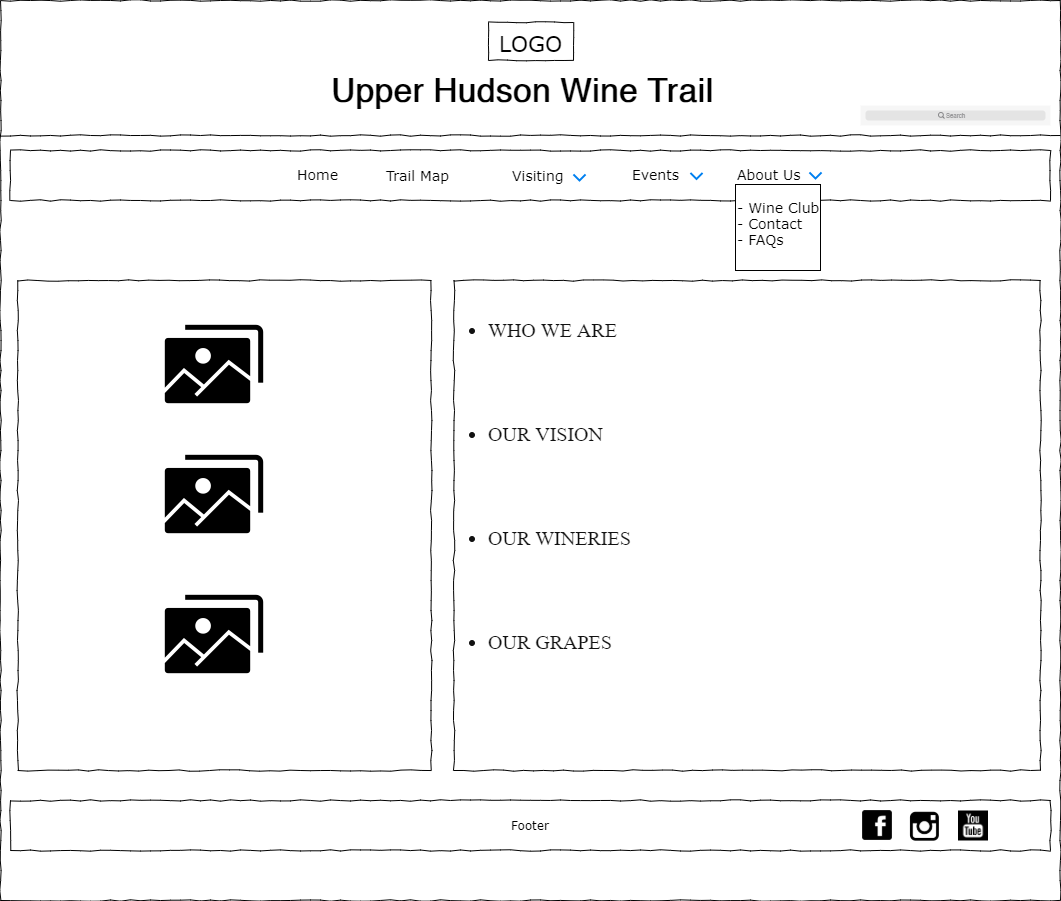

The diagram above was exported from draw.io. Its source (the exported page's mxGraphModel, read from the mxfile embedded in the PNG):
<mxGraphModel dx="1422" dy="674" grid="1" gridSize="10" guides="1" tooltips="1" connect="1" arrows="1" fold="1" page="1" pageScale="1" pageWidth="1100" pageHeight="850" background="#ffffff" math="0" shadow="0">
  <root>
    <mxCell id="0" />
    <mxCell id="1" parent="0" />
    <mxCell id="677b7b8949515195-1" value="" style="whiteSpace=wrap;html=1;rounded=0;shadow=0;labelBackgroundColor=none;strokeColor=#000000;strokeWidth=1;fillColor=none;fontFamily=Verdana;fontSize=12;fontColor=#000000;align=center;comic=1;" parent="1" vertex="1">
      <mxGeometry x="20" y="10" width="1060" height="900" as="geometry" />
    </mxCell>
    <mxCell id="677b7b8949515195-2" value="&lt;font style=&quot;font-size: 22px&quot;&gt;LOGO&lt;/font&gt;" style="whiteSpace=wrap;html=1;rounded=0;shadow=0;labelBackgroundColor=none;strokeWidth=1;fontFamily=Verdana;fontSize=28;align=center;comic=1;" parent="1" vertex="1">
      <mxGeometry x="508" y="32" width="85" height="38" as="geometry" />
    </mxCell>
    <mxCell id="677b7b8949515195-9" value="" style="line;strokeWidth=1;html=1;rounded=0;shadow=0;labelBackgroundColor=none;fillColor=none;fontFamily=Verdana;fontSize=14;fontColor=#000000;align=center;comic=1;" parent="1" vertex="1">
      <mxGeometry x="20" y="140" width="1060" height="10" as="geometry" />
    </mxCell>
    <mxCell id="677b7b8949515195-10" value="" style="whiteSpace=wrap;html=1;rounded=0;shadow=0;labelBackgroundColor=none;strokeWidth=1;fillColor=none;fontFamily=Verdana;fontSize=12;align=center;comic=1;" parent="1" vertex="1">
      <mxGeometry x="30" y="160" width="1040" height="50" as="geometry" />
    </mxCell>
    <mxCell id="677b7b8949515195-11" value="Home" style="text;html=1;points=[];align=left;verticalAlign=top;spacingTop=-4;fontSize=14;fontFamily=Verdana" parent="1" vertex="1">
      <mxGeometry x="315" y="174" width="60" height="20" as="geometry" />
    </mxCell>
    <mxCell id="677b7b8949515195-12" value="Trail Map" style="text;html=1;points=[];align=left;verticalAlign=top;spacingTop=-4;fontSize=14;fontFamily=Verdana" parent="1" vertex="1">
      <mxGeometry x="404" y="174.5" width="60" height="19" as="geometry" />
    </mxCell>
    <mxCell id="x5q5EDNmhLwT_21sWx4b-1" value="" style="shape=image;html=1;verticalAlign=top;verticalLabelPosition=bottom;labelBackgroundColor=#ffffff;imageAspect=0;aspect=fixed;image=https://cdn3.iconfinder.com/data/icons/wpzoom-developer-icon-set/500/01-128.png" parent="1" vertex="1">
      <mxGeometry x="880" y="818" width="34" height="34" as="geometry" />
    </mxCell>
    <mxCell id="x5q5EDNmhLwT_21sWx4b-2" value="" style="shape=image;html=1;verticalAlign=top;verticalLabelPosition=bottom;labelBackgroundColor=#ffffff;imageAspect=0;aspect=fixed;image=https://cdn3.iconfinder.com/data/icons/picons-social/57/38-instagram-128.png" parent="1" vertex="1">
      <mxGeometry x="928" y="819" width="33" height="33" as="geometry" />
    </mxCell>
    <mxCell id="x5q5EDNmhLwT_21sWx4b-3" value="Events" style="text;html=1;points=[];align=left;verticalAlign=top;spacingTop=-4;fontSize=14;fontFamily=Verdana" parent="1" vertex="1">
      <mxGeometry x="650" y="174" width="60" height="20" as="geometry" />
    </mxCell>
    <mxCell id="x5q5EDNmhLwT_21sWx4b-4" value="About Us" style="text;html=1;points=[];align=left;verticalAlign=top;spacingTop=-4;fontSize=14;fontFamily=Verdana" parent="1" vertex="1">
      <mxGeometry x="755" y="174" width="60" height="20" as="geometry" />
    </mxCell>
    <mxCell id="x5q5EDNmhLwT_21sWx4b-7" value="" style="whiteSpace=wrap;html=1;rounded=0;shadow=0;labelBackgroundColor=none;strokeWidth=1;fillColor=none;fontFamily=Verdana;fontSize=12;align=center;comic=1;" parent="1" vertex="1">
      <mxGeometry x="37.25" y="290" width="413.5" height="490" as="geometry" />
    </mxCell>
    <mxCell id="x5q5EDNmhLwT_21sWx4b-41" value="Footer" style="whiteSpace=wrap;html=1;rounded=0;shadow=0;labelBackgroundColor=none;strokeWidth=1;fillColor=none;fontFamily=Verdana;fontSize=12;align=center;comic=1;" parent="1" vertex="1">
      <mxGeometry x="30" y="810" width="1040" height="50" as="geometry" />
    </mxCell>
    <mxCell id="Dj7FDUDoyI19KXcojeiz-5" value="" style="html=1;verticalLabelPosition=bottom;labelBackgroundColor=#ffffff;verticalAlign=top;shadow=0;dashed=0;strokeWidth=2;shape=mxgraph.ios7.misc.down;strokeColor=#0080f0;" parent="1" vertex="1">
      <mxGeometry x="829" y="182" width="12" height="6" as="geometry" />
    </mxCell>
    <mxCell id="C7T5lcY4Xh3fgn_umm_E-2" value="" style="html=1;verticalLabelPosition=bottom;labelBackgroundColor=#ffffff;verticalAlign=top;shadow=0;dashed=0;strokeWidth=2;shape=mxgraph.ios7.misc.down;strokeColor=#0080f0;" vertex="1" parent="1">
      <mxGeometry x="710" y="182.5" width="12" height="6" as="geometry" />
    </mxCell>
    <mxCell id="C7T5lcY4Xh3fgn_umm_E-3" value="Visiting" style="text;html=1;points=[];align=left;verticalAlign=top;spacingTop=-4;fontSize=14;fontFamily=Verdana" vertex="1" parent="1">
      <mxGeometry x="530" y="174.5" width="60" height="19" as="geometry" />
    </mxCell>
    <mxCell id="C7T5lcY4Xh3fgn_umm_E-4" value="" style="html=1;verticalLabelPosition=bottom;labelBackgroundColor=#ffffff;verticalAlign=top;shadow=0;dashed=0;strokeWidth=2;shape=mxgraph.ios7.misc.down;strokeColor=#0080f0;" vertex="1" parent="1">
      <mxGeometry x="593" y="184" width="12" height="6" as="geometry" />
    </mxCell>
    <mxCell id="C7T5lcY4Xh3fgn_umm_E-77" value="" style="shape=image;html=1;verticalAlign=top;verticalLabelPosition=bottom;labelBackgroundColor=#ffffff;imageAspect=0;aspect=fixed;image=https://cdn1.iconfinder.com/data/icons/social-black-buttons/512/youtube_v2-128.png" vertex="1" parent="1">
      <mxGeometry x="978" y="820.5" width="30" height="30" as="geometry" />
    </mxCell>
    <mxCell id="C7T5lcY4Xh3fgn_umm_E-88" value="" style="shape=rect;fillColor=#F6F6F6;strokeColor=none;" vertex="1" parent="1">
      <mxGeometry x="880" y="115" width="190" height="20" as="geometry" />
    </mxCell>
    <mxCell id="C7T5lcY4Xh3fgn_umm_E-89" value="" style="html=1;strokeWidth=1;shadow=0;dashed=0;shape=mxgraph.ios7ui.marginRect;rx=3;ry=3;rectMargin=5;fillColor=#E4E4E4;strokeColor=none;" vertex="1" parent="C7T5lcY4Xh3fgn_umm_E-88">
      <mxGeometry width="190" height="20" as="geometry" />
    </mxCell>
    <mxCell id="C7T5lcY4Xh3fgn_umm_E-90" value="Search" style="shape=mxgraph.ios7.icons.looking_glass;strokeColor=#878789;fillColor=none;fontColor=#878789;labelPosition=right;verticalLabelPosition=middle;align=left;verticalAlign=middle;fontSize=6;fontStyle=0;spacingTop=2;" vertex="1" parent="C7T5lcY4Xh3fgn_umm_E-88">
      <mxGeometry x="0.5" y="0.5" width="6" height="6" relative="1" as="geometry">
        <mxPoint x="-17" y="-3" as="offset" />
      </mxGeometry>
    </mxCell>
    <mxCell id="C7T5lcY4Xh3fgn_umm_E-91" value="&lt;b style=&quot;font-size: 33px&quot;&gt;&lt;font style=&quot;font-size: 33px&quot;&gt;Upper Hudson Wine Trail&lt;/font&gt;&lt;/b&gt;" style="text;html=1;strokeColor=none;fillColor=none;align=center;verticalAlign=middle;whiteSpace=wrap;rounded=0;fontSize=33;" vertex="1" parent="1">
      <mxGeometry x="258" y="90" width="568" height="20" as="geometry" />
    </mxCell>
    <mxCell id="C7T5lcY4Xh3fgn_umm_E-105" value="" style="rounded=0;whiteSpace=wrap;html=1;fontSize=33;" vertex="1" parent="1">
      <mxGeometry x="755" y="194" width="85" height="86" as="geometry" />
    </mxCell>
    <mxCell id="C7T5lcY4Xh3fgn_umm_E-94" value="- Wine Club&lt;br&gt;- Contact&lt;br&gt;- FAQs" style="text;html=1;points=[];align=left;verticalAlign=top;spacingTop=-4;fontSize=14;fontFamily=Verdana" vertex="1" parent="1">
      <mxGeometry x="755" y="207" width="60" height="60" as="geometry" />
    </mxCell>
    <mxCell id="C7T5lcY4Xh3fgn_umm_E-107" value="" style="shape=image;html=1;verticalAlign=top;verticalLabelPosition=bottom;labelBackgroundColor=#ffffff;imageAspect=0;aspect=fixed;image=https://cdn1.iconfinder.com/data/icons/common-version-3-0/1024/gallery-128.png;fontSize=33;" vertex="1" parent="1">
      <mxGeometry x="170" y="310" width="128" height="128" as="geometry" />
    </mxCell>
    <mxCell id="C7T5lcY4Xh3fgn_umm_E-108" value="&lt;ul style=&quot;box-sizing: inherit ; padding: 0px 0px 0px 32px ; margin: 0px 0px 32px ; font-family: &amp;#34;source serif pro&amp;#34; , &amp;#34;baskerville old face&amp;#34; , &amp;#34;garamond&amp;#34; , &amp;#34;times new roman&amp;#34; , serif ; word-break: break-word ; overflow-wrap: break-word ; color: rgb(17 , 17 , 17) ; font-size: 20px ; background-color: rgb(255 , 255 , 255)&quot;&gt;&lt;li style=&quot;box-sizing: inherit ; padding: 0px ; margin: 0px ; word-break: break-word ; overflow-wrap: break-word&quot;&gt;WHO WE ARE&lt;/li&gt;&lt;/ul&gt;&lt;font color=&quot;#111111&quot; face=&quot;source serif pro, baskerville old face, garamond, times new roman, serif&quot;&gt;&lt;span style=&quot;font-size: 20px&quot;&gt;&lt;br&gt;&lt;br&gt;&lt;/span&gt;&lt;/font&gt;&lt;ul style=&quot;box-sizing: inherit ; padding: 0px 0px 0px 32px ; margin: 0px 0px 32px ; font-family: &amp;#34;source serif pro&amp;#34; , &amp;#34;baskerville old face&amp;#34; , &amp;#34;garamond&amp;#34; , &amp;#34;times new roman&amp;#34; , serif ; word-break: break-word ; overflow-wrap: break-word ; color: rgb(17 , 17 , 17) ; font-size: 20px ; background-color: rgb(255 , 255 , 255)&quot;&gt;&lt;li style=&quot;box-sizing: inherit ; padding: 0px ; margin: 0px ; word-break: break-word ; overflow-wrap: break-word&quot;&gt;OUR VISION&lt;/li&gt;&lt;/ul&gt;&lt;font color=&quot;#111111&quot; face=&quot;source serif pro, baskerville old face, garamond, times new roman, serif&quot;&gt;&lt;span style=&quot;font-size: 20px&quot;&gt;&lt;br&gt;&lt;br&gt;&lt;/span&gt;&lt;/font&gt;&lt;ul style=&quot;box-sizing: inherit ; padding: 0px 0px 0px 32px ; margin: 0px 0px 32px ; font-family: &amp;#34;source serif pro&amp;#34; , &amp;#34;baskerville old face&amp;#34; , &amp;#34;garamond&amp;#34; , &amp;#34;times new roman&amp;#34; , serif ; word-break: break-word ; overflow-wrap: break-word ; color: rgb(17 , 17 , 17) ; font-size: 20px ; background-color: rgb(255 , 255 , 255)&quot;&gt;&lt;li style=&quot;box-sizing: inherit ; padding: 0px ; margin: 0px ; word-break: break-word ; overflow-wrap: break-word&quot;&gt;OUR WINERIES&lt;/li&gt;&lt;/ul&gt;&lt;font color=&quot;#111111&quot; face=&quot;source serif pro, baskerville old face, garamond, times new roman, serif&quot;&gt;&lt;span style=&quot;font-size: 20px&quot;&gt;&lt;br&gt;&lt;br&gt;&lt;/span&gt;&lt;/font&gt;&lt;ul style=&quot;box-sizing: inherit ; padding: 0px 0px 0px 32px ; margin: 0px 0px 32px ; font-family: &amp;#34;source serif pro&amp;#34; , &amp;#34;baskerville old face&amp;#34; , &amp;#34;garamond&amp;#34; , &amp;#34;times new roman&amp;#34; , serif ; word-break: break-word ; overflow-wrap: break-word ; color: rgb(17 , 17 , 17) ; font-size: 20px ; background-color: rgb(255 , 255 , 255)&quot;&gt;&lt;li style=&quot;box-sizing: inherit ; padding: 0px ; margin: 0px ; word-break: break-word ; overflow-wrap: break-word&quot;&gt;OUR GRAPES&lt;/li&gt;&lt;/ul&gt;&lt;div&gt;&lt;font color=&quot;#111111&quot; face=&quot;source serif pro, baskerville old face, garamond, times new roman, serif&quot;&gt;&lt;span style=&quot;font-size: 20px&quot;&gt;&lt;br&gt;&lt;/span&gt;&lt;/font&gt;&lt;/div&gt;&lt;div&gt;&lt;font color=&quot;#111111&quot; face=&quot;source serif pro, baskerville old face, garamond, times new roman, serif&quot;&gt;&lt;span style=&quot;font-size: 20px&quot;&gt;&lt;br&gt;&lt;/span&gt;&lt;/font&gt;&lt;/div&gt;" style="whiteSpace=wrap;html=1;rounded=0;shadow=0;labelBackgroundColor=none;strokeWidth=1;fillColor=none;fontFamily=Verdana;fontSize=12;align=left;comic=1;" vertex="1" parent="1">
      <mxGeometry x="473.5" y="290" width="586.5" height="490" as="geometry" />
    </mxCell>
    <mxCell id="C7T5lcY4Xh3fgn_umm_E-112" value="" style="shape=image;html=1;verticalAlign=top;verticalLabelPosition=bottom;labelBackgroundColor=#ffffff;imageAspect=0;aspect=fixed;image=https://cdn1.iconfinder.com/data/icons/common-version-3-0/1024/gallery-128.png;fontSize=33;" vertex="1" parent="1">
      <mxGeometry x="170" y="440" width="128" height="128" as="geometry" />
    </mxCell>
    <mxCell id="C7T5lcY4Xh3fgn_umm_E-113" value="" style="shape=image;html=1;verticalAlign=top;verticalLabelPosition=bottom;labelBackgroundColor=#ffffff;imageAspect=0;aspect=fixed;image=https://cdn1.iconfinder.com/data/icons/common-version-3-0/1024/gallery-128.png;fontSize=33;" vertex="1" parent="1">
      <mxGeometry x="170" y="580" width="128" height="128" as="geometry" />
    </mxCell>
  </root>
</mxGraphModel>